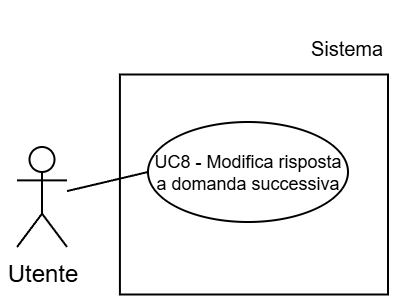

The diagram above was exported from draw.io. Its source (the exported page's mxGraphModel, read from the mxfile embedded in the PNG):
<mxGraphModel dx="983" dy="512" grid="1" gridSize="30" guides="1" tooltips="1" connect="1" arrows="1" fold="1" page="1" pageScale="2" pageWidth="5000" pageHeight="5000" background="light-dark(#FFFFFF,#FFFFFF)" math="0" shadow="0">
  <root>
    <mxCell id="0" />
    <mxCell id="1" parent="0" />
    <mxCell id="2" parent="1" style="text;html=1;whiteSpace=wrap;strokeColor=none;fillColor=none;align=center;verticalAlign=middle;rounded=0;fontFamily=Helvetica;fontSize=10;fontColor=light-dark(#000000,#000000);labelBackgroundColor=none;" value="Sistema" vertex="1">
      <mxGeometry height="41.88" width="41" x="3354.5" y="990" as="geometry" />
    </mxCell>
    <mxCell id="3" parent="1" style="whiteSpace=wrap;html=1;strokeColor=light-dark(#000000,#000000);align=center;verticalAlign=top;fontFamily=Helvetica;fontSize=12;fontColor=default;fillColor=light-dark(#FFFFFF,#FFFFFF);strokeWidth=1;" value="" vertex="1">
      <mxGeometry height="110" width="134.04" x="3261.46" y="1023.75" as="geometry" />
    </mxCell>
    <mxCell id="4" parent="1" style="shape=umlActor;verticalLabelPosition=bottom;verticalAlign=top;html=1;outlineConnect=0;strokeColor=light-dark(#000000,#000000);fillColor=light-dark(#FFFFFF,transparent);" value="&lt;font style=&quot;color: light-dark(rgb(0, 0, 0), rgb(0, 0, 0));&quot;&gt;Utente&lt;/font&gt;" vertex="1">
      <mxGeometry height="50" width="25" x="3210" y="1060" as="geometry" />
    </mxCell>
    <mxCell id="5" parent="1" style="ellipse;whiteSpace=wrap;html=1;strokeColor=light-dark(#000000,#000000);align=center;verticalAlign=middle;fontFamily=Helvetica;fontSize=9;fontColor=default;fillColor=light-dark(#FFFFFF, #ffffff);" value="&lt;font style=&quot;color: light-dark(rgb(0, 0, 0), rgb(0, 0, 0)); line-height: 100%;&quot;&gt;UC8 - Modifica risposta a domanda successiva&lt;/font&gt;" vertex="1">
      <mxGeometry height="50" width="100" x="3275.5" y="1047.5" as="geometry" />
    </mxCell>
    <mxCell id="6" edge="1" parent="1" source="5" style="rounded=0;orthogonalLoop=1;jettySize=auto;html=1;exitX=0;exitY=0.5;exitDx=0;exitDy=0;strokeColor=light-dark(#000000,#000000);endArrow=none;endFill=0;" target="4">
      <mxGeometry relative="1" as="geometry" />
    </mxCell>
  </root>
</mxGraphModel>